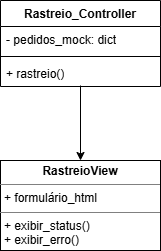

The diagram above was exported from draw.io. Its source (the exported page's mxGraphModel, read from the mxfile embedded in the PNG):
<mxGraphModel dx="1426" dy="743" grid="1" gridSize="10" guides="1" tooltips="1" connect="1" arrows="1" fold="1" page="1" pageScale="1" pageWidth="827" pageHeight="1169" background="#ffffff" math="0" shadow="0">
  <root>
    <mxCell id="0" />
    <mxCell id="1" parent="0" />
    <mxCell id="8vBQtf50Qaxn79v8R09_-2" value="Rastreio_Controller" style="swimlane;fontStyle=1;align=center;verticalAlign=top;childLayout=stackLayout;horizontal=1;startSize=26;horizontalStack=0;resizeParent=1;resizeParentMax=0;resizeLast=0;collapsible=1;marginBottom=0;whiteSpace=wrap;html=1;" vertex="1" parent="1">
      <mxGeometry x="334" y="160" width="160" height="86" as="geometry" />
    </mxCell>
    <mxCell id="8vBQtf50Qaxn79v8R09_-3" value="- pedidos_mock: dict" style="text;strokeColor=none;fillColor=none;align=left;verticalAlign=top;spacingLeft=4;spacingRight=4;overflow=hidden;rotatable=0;points=[[0,0.5],[1,0.5]];portConstraint=eastwest;whiteSpace=wrap;html=1;" vertex="1" parent="8vBQtf50Qaxn79v8R09_-2">
      <mxGeometry y="26" width="160" height="26" as="geometry" />
    </mxCell>
    <mxCell id="8vBQtf50Qaxn79v8R09_-4" value="" style="line;strokeWidth=1;fillColor=none;align=left;verticalAlign=middle;spacingTop=-1;spacingLeft=3;spacingRight=3;rotatable=0;labelPosition=right;points=[];portConstraint=eastwest;strokeColor=inherit;" vertex="1" parent="8vBQtf50Qaxn79v8R09_-2">
      <mxGeometry y="52" width="160" height="8" as="geometry" />
    </mxCell>
    <mxCell id="8vBQtf50Qaxn79v8R09_-5" value="+ rastreio()" style="text;strokeColor=none;fillColor=none;align=left;verticalAlign=top;spacingLeft=4;spacingRight=4;overflow=hidden;rotatable=0;points=[[0,0.5],[1,0.5]];portConstraint=eastwest;whiteSpace=wrap;html=1;" vertex="1" parent="8vBQtf50Qaxn79v8R09_-2">
      <mxGeometry y="60" width="160" height="26" as="geometry" />
    </mxCell>
    <mxCell id="8vBQtf50Qaxn79v8R09_-6" value="&lt;p style=&quot;margin:0px;margin-top:4px;text-align:center;&quot;&gt;&lt;b&gt;RastreioView&lt;/b&gt;&lt;/p&gt;&lt;hr size=&quot;1&quot; style=&quot;border-style:solid;&quot;&gt;&lt;p style=&quot;margin:0px;margin-left:4px;&quot;&gt;+ formulário_html&lt;/p&gt;&lt;hr size=&quot;1&quot; style=&quot;border-style:solid;&quot;&gt;&lt;p style=&quot;margin:0px;margin-left:4px;&quot;&gt;+ exibir_status()&lt;/p&gt;&lt;p style=&quot;margin:0px;margin-left:4px;&quot;&gt;+ exibir_erro()&lt;/p&gt;" style="verticalAlign=top;align=left;overflow=fill;html=1;whiteSpace=wrap;" vertex="1" parent="1">
      <mxGeometry x="334" y="320" width="160" height="90" as="geometry" />
    </mxCell>
    <mxCell id="8vBQtf50Qaxn79v8R09_-7" value="" style="endArrow=classic;html=1;rounded=0;entryX=0.5;entryY=0;entryDx=0;entryDy=0;exitX=0.5;exitY=0.962;exitDx=0;exitDy=0;exitPerimeter=0;" edge="1" parent="1" source="8vBQtf50Qaxn79v8R09_-5" target="8vBQtf50Qaxn79v8R09_-6">
      <mxGeometry width="50" height="50" relative="1" as="geometry">
        <mxPoint x="410" y="250" as="sourcePoint" />
        <mxPoint x="460" y="200" as="targetPoint" />
      </mxGeometry>
    </mxCell>
  </root>
</mxGraphModel>